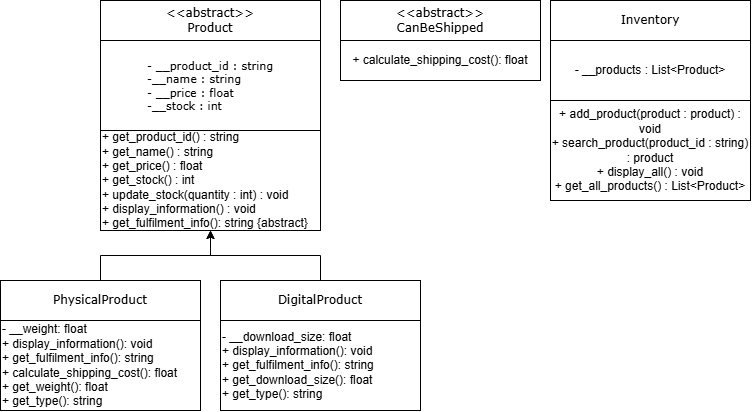

The diagram above was exported from draw.io. Its source (the exported page's mxGraphModel, read from the mxfile embedded in the PNG):
<mxGraphModel dx="774" dy="497" grid="1" gridSize="10" guides="1" tooltips="1" connect="1" arrows="1" fold="1" page="1" pageScale="1" pageWidth="850" pageHeight="1100" background="light-dark(#FFFFFF,#121212)" math="0" shadow="0">
  <root>
    <mxCell id="0" />
    <mxCell id="1" parent="0" />
    <mxCell id="hDy4oZST68fihxRWCU1O-2" parent="1" style="rounded=0;whiteSpace=wrap;html=1;fontFamily=Verdana;" value="&lt;div&gt;&amp;lt;&amp;lt;abstract&amp;gt;&amp;gt;&lt;/div&gt;Product" vertex="1">
      <mxGeometry height="40" width="220" x="140" y="110" as="geometry" />
    </mxCell>
    <mxCell id="hDy4oZST68fihxRWCU1O-5" parent="1" style="rounded=0;whiteSpace=wrap;html=1;align=left;" value="+ get_product_id() : string&lt;div&gt;+ get_name() : string&lt;/div&gt;&lt;div&gt;+ get_price() : float&lt;/div&gt;&lt;div&gt;+ get_stock() : int&lt;/div&gt;&lt;div&gt;+ update_stock(quantity : int) : void&lt;/div&gt;&lt;div&gt;+ display_information() : void&lt;/div&gt;&lt;div&gt;+ get_fulfilment_info(): string {abstract}&lt;/div&gt;" vertex="1">
      <mxGeometry height="100" width="220" x="140" y="240" as="geometry" />
    </mxCell>
    <UserObject label="&lt;span&gt;&lt;br&gt;&lt;/span&gt;&lt;div style=&quot;forced-color-adjust: none; caret-color: rgba(0, 0, 0, 0); color: rgb(0, 0, 0); font-family: Verdana; font-size: 11px; font-style: normal; font-variant-ligatures: normal; font-variant-caps: normal; font-weight: 400; letter-spacing: normal; orphans: 2; text-indent: 0px; text-transform: none; widows: 2; word-spacing: 0px; -webkit-text-stroke-width: 0px; white-space: normal; text-decoration-thickness: initial; text-decoration-style: initial; text-decoration-color: initial; text-align: left;&quot;&gt;&lt;span style=&quot;forced-color-adjust: none; color: rgb(0, 0, 0); caret-color: rgba(0, 0, 0, 0);&quot;&gt;- __product_id : string&lt;/span&gt;&lt;/div&gt;&lt;div style=&quot;forced-color-adjust: none; caret-color: rgba(0, 0, 0, 0); color: rgb(0, 0, 0); font-family: Verdana; font-size: 11px; font-style: normal; font-variant-ligatures: normal; font-variant-caps: normal; font-weight: 400; letter-spacing: normal; orphans: 2; text-indent: 0px; text-transform: none; widows: 2; word-spacing: 0px; -webkit-text-stroke-width: 0px; white-space: normal; text-decoration-thickness: initial; text-decoration-style: initial; text-decoration-color: initial; text-align: left;&quot;&gt;&lt;span&gt;-__name : string&lt;/span&gt;&lt;/div&gt;&lt;div style=&quot;forced-color-adjust: none; caret-color: rgba(0, 0, 0, 0); color: rgb(0, 0, 0); font-family: Verdana; font-size: 11px; font-style: normal; font-variant-ligatures: normal; font-variant-caps: normal; font-weight: 400; letter-spacing: normal; orphans: 2; text-indent: 0px; text-transform: none; widows: 2; word-spacing: 0px; -webkit-text-stroke-width: 0px; white-space: normal; text-decoration-thickness: initial; text-decoration-style: initial; text-decoration-color: initial; text-align: left;&quot;&gt;&lt;span&gt;- __price : float&lt;/span&gt;&lt;/div&gt;&lt;div style=&quot;forced-color-adjust: none; caret-color: rgba(0, 0, 0, 0); color: rgb(0, 0, 0); font-family: Verdana; font-size: 11px; font-style: normal; font-variant-ligatures: normal; font-variant-caps: normal; font-weight: 400; letter-spacing: normal; orphans: 2; text-indent: 0px; text-transform: none; widows: 2; word-spacing: 0px; -webkit-text-stroke-width: 0px; white-space: normal; text-decoration-thickness: initial; text-decoration-style: initial; text-decoration-color: initial; text-align: left;&quot;&gt;&lt;span&gt;-__stock : int&lt;/span&gt;&lt;/div&gt;&lt;div&gt;&lt;br&gt;&lt;/div&gt;" link="&#10;&lt;div style=&quot;forced-color-adjust: none; caret-color: rgba(0, 0, 0, 0); color: rgb(0, 0, 0); font-family: Verdana; font-size: 11px; font-style: normal; font-variant-ligatures: normal; font-variant-caps: normal; font-weight: 400; letter-spacing: normal; orphans: 2; text-indent: 0px; text-transform: none; widows: 2; word-spacing: 0px; -webkit-text-stroke-width: 0px; white-space: normal; background-color: rgb(236, 236, 236); text-decoration-thickness: initial; text-decoration-style: initial; text-decoration-color: initial; text-align: left;&quot;&gt;&lt;span style=&quot;forced-color-adjust: none; caret-color: rgba(0, 0, 0, 0) !important; background-color: transparent; color: rgb(0, 0, 0);&quot;&gt;- __product.id : string&lt;/span&gt;&lt;/div&gt;&lt;div style=&quot;forced-color-adjust: none; caret-color: rgba(0, 0, 0, 0); color: rgb(0, 0, 0); font-family: Verdana; font-size: 11px; font-style: normal; font-variant-ligatures: normal; font-variant-caps: normal; font-weight: 400; letter-spacing: normal; orphans: 2; text-indent: 0px; text-transform: none; widows: 2; word-spacing: 0px; -webkit-text-stroke-width: 0px; white-space: normal; background-color: rgb(236, 236, 236); text-decoration-thickness: initial; text-decoration-style: initial; text-decoration-color: initial; text-align: left;&quot;&gt;-__name : string&lt;/div&gt;&lt;div style=&quot;forced-color-adjust: none; caret-color: rgba(0, 0, 0, 0); color: rgb(0, 0, 0); font-family: Verdana; font-size: 11px; font-style: normal; font-variant-ligatures: normal; font-variant-caps: normal; font-weight: 400; letter-spacing: normal; orphans: 2; text-indent: 0px; text-transform: none; widows: 2; word-spacing: 0px; -webkit-text-stroke-width: 0px; white-space: normal; background-color: rgb(236, 236, 236); text-decoration-thickness: initial; text-decoration-style: initial; text-decoration-color: initial; text-align: left;&quot;&gt;- __price : float&lt;/div&gt;&lt;div style=&quot;forced-color-adjust: none; caret-color: rgba(0, 0, 0, 0); color: rgb(0, 0, 0); font-family: Verdana; font-size: 11px; font-style: normal; font-variant-ligatures: normal; font-variant-caps: normal; font-weight: 400; letter-spacing: normal; orphans: 2; text-indent: 0px; text-transform: none; widows: 2; word-spacing: 0px; -webkit-text-stroke-width: 0px; white-space: normal; background-color: rgb(236, 236, 236); text-decoration-thickness: initial; text-decoration-style: initial; text-decoration-color: initial; text-align: left;&quot;&gt;-__stock : int&lt;/div&gt;&#10;&#10;" id="hDy4oZST68fihxRWCU1O-6">
      <mxCell parent="1" style="rounded=0;whiteSpace=wrap;html=1;" vertex="1">
        <mxGeometry height="90" width="220" x="140" y="150" as="geometry" />
      </mxCell>
    </UserObject>
    <mxCell id="hDy4oZST68fihxRWCU1O-7" parent="1" style="rounded=0;whiteSpace=wrap;html=1;fontFamily=Verdana;" value="Inventory" vertex="1">
      <mxGeometry height="40" width="200" x="590" y="110" as="geometry" />
    </mxCell>
    <mxCell id="hDy4oZST68fihxRWCU1O-8" parent="1" style="rounded=0;whiteSpace=wrap;html=1;" value="+ add_product(product : product) : void&lt;div&gt;+ search_product(product_id : string) : product&lt;/div&gt;&lt;div&gt;+ display_all() : void&lt;/div&gt;&lt;div&gt;+ get_all_products() : List&amp;lt;Product&amp;gt;&lt;/div&gt;" vertex="1">
      <mxGeometry height="100" width="200" x="590" y="210" as="geometry" />
    </mxCell>
    <mxCell id="hDy4oZST68fihxRWCU1O-10" parent="1" style="rounded=0;whiteSpace=wrap;html=1;" value="- __products : List&amp;lt;Product&amp;gt;" vertex="1">
      <mxGeometry height="60" width="200" x="590" y="150" as="geometry" />
    </mxCell>
    <mxCell id="hDy4oZST68fihxRWCU1O-12" edge="1" parent="1" source="hDy4oZST68fihxRWCU1O-11" style="edgeStyle=orthogonalEdgeStyle;rounded=0;orthogonalLoop=1;jettySize=auto;html=1;entryX=0.5;entryY=1;entryDx=0;entryDy=0;defaultLabelBackgroundColor=page;" target="hDy4oZST68fihxRWCU1O-5">
      <mxGeometry relative="1" as="geometry" />
    </mxCell>
    <mxCell id="hDy4oZST68fihxRWCU1O-11" parent="1" style="rounded=0;whiteSpace=wrap;html=1;fontFamily=Verdana;" value="PhysicalProduct " vertex="1">
      <mxGeometry height="40" width="200" x="40" y="390" as="geometry" />
    </mxCell>
    <UserObject label="&lt;div&gt;- __weight: float&lt;br&gt;+ display_information(): void&lt;br&gt;+ get_fulfilment_info(): string&lt;br&gt;+ calculate_shipping_cost(): float&lt;br&gt;+ get_weight(): float&lt;br&gt;+ get_type(): string&lt;/div&gt;" link="&lt;div style=&quot;forced-color-adjust: none; caret-color: rgba(0, 0, 0, 0); color: rgb(0, 0, 0); font-family: Verdana; font-size: 11px; font-style: normal; font-variant-ligatures: normal; font-variant-caps: normal; font-weight: 400; letter-spacing: normal; orphans: 2; text-indent: 0px; text-transform: none; widows: 2; word-spacing: 0px; -webkit-text-stroke-width: 0px; white-space: normal; background-color: rgb(236, 236, 236); text-decoration-thickness: initial; text-decoration-style: initial; text-decoration-color: initial; text-align: left;&quot;&gt;&lt;span style=&quot;forced-color-adjust: none; caret-color: rgba(0, 0, 0, 0) !important; background-color: transparent; color: rgb(0, 0, 0);&quot;&gt;- __product.id : string&lt;/span&gt;&lt;/div&gt;&lt;div style=&quot;forced-color-adjust: none; caret-color: rgba(0, 0, 0, 0); color: rgb(0, 0, 0); font-family: Verdana; font-size: 11px; font-style: normal; font-variant-ligatures: normal; font-variant-caps: normal; font-weight: 400; letter-spacing: normal; orphans: 2; text-indent: 0px; text-transform: none; widows: 2; word-spacing: 0px; -webkit-text-stroke-width: 0px; white-space: normal; background-color: rgb(236, 236, 236); text-decoration-thickness: initial; text-decoration-style: initial; text-decoration-color: initial; text-align: left;&quot;&gt;-__name : string&lt;/div&gt;&lt;div style=&quot;forced-color-adjust: none; caret-color: rgba(0, 0, 0, 0); color: rgb(0, 0, 0); font-family: Verdana; font-size: 11px; font-style: normal; font-variant-ligatures: normal; font-variant-caps: normal; font-weight: 400; letter-spacing: normal; orphans: 2; text-indent: 0px; text-transform: none; widows: 2; word-spacing: 0px; -webkit-text-stroke-width: 0px; white-space: normal; background-color: rgb(236, 236, 236); text-decoration-thickness: initial; text-decoration-style: initial; text-decoration-color: initial; text-align: left;&quot;&gt;- __price : float&lt;/div&gt;&lt;div style=&quot;forced-color-adjust: none; caret-color: rgba(0, 0, 0, 0); color: rgb(0, 0, 0); font-family: Verdana; font-size: 11px; font-style: normal; font-variant-ligatures: normal; font-variant-caps: normal; font-weight: 400; letter-spacing: normal; orphans: 2; text-indent: 0px; text-transform: none; widows: 2; word-spacing: 0px; -webkit-text-stroke-width: 0px; white-space: normal; background-color: rgb(236, 236, 236); text-decoration-thickness: initial; text-decoration-style: initial; text-decoration-color: initial; text-align: left;&quot;&gt;-__stock : int&lt;/div&gt;" id="hDy4oZST68fihxRWCU1O-13">
      <mxCell parent="1" style="rounded=0;whiteSpace=wrap;html=1;align=left;" vertex="1">
        <mxGeometry height="90" width="200" x="40" y="430" as="geometry" />
      </mxCell>
    </UserObject>
    <UserObject label="- __download_size: float&amp;nbsp;&lt;div&gt;+ display_information(): void&amp;nbsp;&lt;/div&gt;&lt;div&gt;+ get_fulfilment_info(): string&amp;nbsp;&lt;/div&gt;&lt;div&gt;+ get_download_size(): float&amp;nbsp;&lt;/div&gt;&lt;div&gt;+ get_type(): string&lt;/div&gt;" link="&lt;div style=&quot;forced-color-adjust: none; caret-color: rgba(0, 0, 0, 0); color: rgb(0, 0, 0); font-family: Verdana; font-size: 11px; font-style: normal; font-variant-ligatures: normal; font-variant-caps: normal; font-weight: 400; letter-spacing: normal; orphans: 2; text-indent: 0px; text-transform: none; widows: 2; word-spacing: 0px; -webkit-text-stroke-width: 0px; white-space: normal; background-color: rgb(236, 236, 236); text-decoration-thickness: initial; text-decoration-style: initial; text-decoration-color: initial; text-align: left;&quot;&gt;&lt;span style=&quot;forced-color-adjust: none; caret-color: rgba(0, 0, 0, 0) !important; background-color: transparent; color: rgb(0, 0, 0);&quot;&gt;- __product.id : string&lt;/span&gt;&lt;/div&gt;&lt;div style=&quot;forced-color-adjust: none; caret-color: rgba(0, 0, 0, 0); color: rgb(0, 0, 0); font-family: Verdana; font-size: 11px; font-style: normal; font-variant-ligatures: normal; font-variant-caps: normal; font-weight: 400; letter-spacing: normal; orphans: 2; text-indent: 0px; text-transform: none; widows: 2; word-spacing: 0px; -webkit-text-stroke-width: 0px; white-space: normal; background-color: rgb(236, 236, 236); text-decoration-thickness: initial; text-decoration-style: initial; text-decoration-color: initial; text-align: left;&quot;&gt;-__name : string&lt;/div&gt;&lt;div style=&quot;forced-color-adjust: none; caret-color: rgba(0, 0, 0, 0); color: rgb(0, 0, 0); font-family: Verdana; font-size: 11px; font-style: normal; font-variant-ligatures: normal; font-variant-caps: normal; font-weight: 400; letter-spacing: normal; orphans: 2; text-indent: 0px; text-transform: none; widows: 2; word-spacing: 0px; -webkit-text-stroke-width: 0px; white-space: normal; background-color: rgb(236, 236, 236); text-decoration-thickness: initial; text-decoration-style: initial; text-decoration-color: initial; text-align: left;&quot;&gt;- __price : float&lt;/div&gt;&lt;div style=&quot;forced-color-adjust: none; caret-color: rgba(0, 0, 0, 0); color: rgb(0, 0, 0); font-family: Verdana; font-size: 11px; font-style: normal; font-variant-ligatures: normal; font-variant-caps: normal; font-weight: 400; letter-spacing: normal; orphans: 2; text-indent: 0px; text-transform: none; widows: 2; word-spacing: 0px; -webkit-text-stroke-width: 0px; white-space: normal; background-color: rgb(236, 236, 236); text-decoration-thickness: initial; text-decoration-style: initial; text-decoration-color: initial; text-align: left;&quot;&gt;-__stock : int&lt;/div&gt;" id="hDy4oZST68fihxRWCU1O-14">
      <mxCell parent="1" style="rounded=0;whiteSpace=wrap;html=1;align=left;" vertex="1">
        <mxGeometry height="90" width="200" x="260" y="430" as="geometry" />
      </mxCell>
    </UserObject>
    <mxCell id="hDy4oZST68fihxRWCU1O-16" edge="1" parent="1" source="hDy4oZST68fihxRWCU1O-15" style="edgeStyle=orthogonalEdgeStyle;rounded=0;orthogonalLoop=1;jettySize=auto;html=1;defaultLabelBackgroundColor=page;" target="hDy4oZST68fihxRWCU1O-5">
      <mxGeometry relative="1" as="geometry" />
    </mxCell>
    <mxCell id="hDy4oZST68fihxRWCU1O-15" parent="1" style="rounded=0;whiteSpace=wrap;html=1;fontFamily=Verdana;" value="DigitalProduct " vertex="1">
      <mxGeometry height="40" width="200" x="260" y="390" as="geometry" />
    </mxCell>
    <mxCell id="hDy4oZST68fihxRWCU1O-18" parent="1" style="rounded=0;whiteSpace=wrap;html=1;fontFamily=Verdana;" value="&lt;div&gt;&amp;lt;&amp;lt;abstract&amp;gt;&amp;gt;&lt;/div&gt;CanBeShipped" vertex="1">
      <mxGeometry height="40" width="200" x="380" y="110" as="geometry" />
    </mxCell>
    <mxCell id="hDy4oZST68fihxRWCU1O-19" parent="1" style="rounded=0;whiteSpace=wrap;html=1;" value="+ calculate_shipping_cost(): float" vertex="1">
      <mxGeometry height="40" width="200" x="380" y="150" as="geometry" />
    </mxCell>
  </root>
</mxGraphModel>